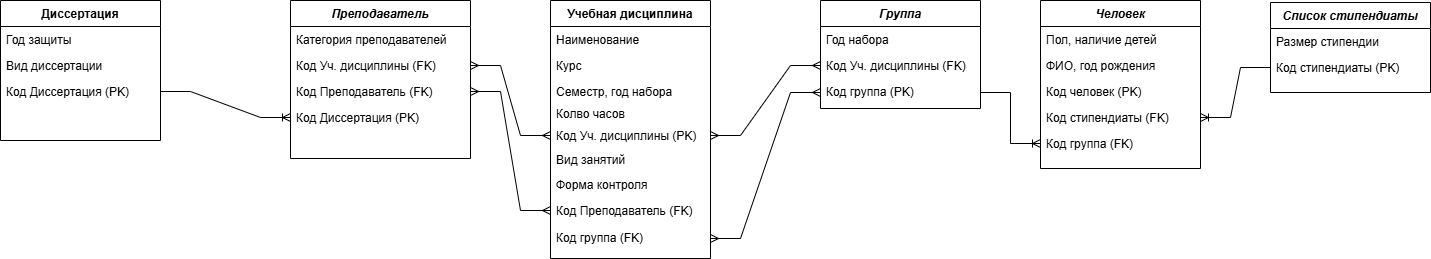

The diagram above was exported from draw.io. Its source (the exported page's mxGraphModel, read from the mxfile embedded in the PNG):
<mxGraphModel dx="1577" dy="409" grid="1" gridSize="10" guides="1" tooltips="1" connect="1" arrows="1" fold="1" page="1" pageScale="1" pageWidth="827" pageHeight="1169" math="0" shadow="0">
  <root>
    <mxCell id="WIyWlLk6GJQsqaUBKTNV-0" />
    <mxCell id="WIyWlLk6GJQsqaUBKTNV-1" parent="WIyWlLk6GJQsqaUBKTNV-0" />
    <mxCell id="zkfFHV4jXpPFQw0GAbJ--0" value="Человек" style="swimlane;fontStyle=3;align=center;verticalAlign=top;childLayout=stackLayout;horizontal=1;startSize=26;horizontalStack=0;resizeParent=1;resizeLast=0;collapsible=1;marginBottom=0;rounded=0;shadow=0;strokeWidth=1;" parent="WIyWlLk6GJQsqaUBKTNV-1" vertex="1">
      <mxGeometry x="490" y="122" width="160" height="168" as="geometry">
        <mxRectangle x="220" y="120" width="160" height="26" as="alternateBounds" />
      </mxGeometry>
    </mxCell>
    <mxCell id="zkfFHV4jXpPFQw0GAbJ--1" value="Пол, наличие детей" style="text;align=left;verticalAlign=top;spacingLeft=4;spacingRight=4;overflow=hidden;rotatable=0;points=[[0,0.5],[1,0.5]];portConstraint=eastwest;" parent="zkfFHV4jXpPFQw0GAbJ--0" vertex="1">
      <mxGeometry y="26" width="160" height="26" as="geometry" />
    </mxCell>
    <mxCell id="zkfFHV4jXpPFQw0GAbJ--2" value="ФИО, год рождения" style="text;align=left;verticalAlign=top;spacingLeft=4;spacingRight=4;overflow=hidden;rotatable=0;points=[[0,0.5],[1,0.5]];portConstraint=eastwest;rounded=0;shadow=0;html=0;" parent="zkfFHV4jXpPFQw0GAbJ--0" vertex="1">
      <mxGeometry y="52" width="160" height="26" as="geometry" />
    </mxCell>
    <mxCell id="zkfFHV4jXpPFQw0GAbJ--3" value="Код человек (PK)" style="text;align=left;verticalAlign=top;spacingLeft=4;spacingRight=4;overflow=hidden;rotatable=0;points=[[0,0.5],[1,0.5]];portConstraint=eastwest;rounded=0;shadow=0;html=0;" parent="zkfFHV4jXpPFQw0GAbJ--0" vertex="1">
      <mxGeometry y="78" width="160" height="26" as="geometry" />
    </mxCell>
    <mxCell id="5BowRL8V8wihVsFPgJzV-10" value="Код стипендиаты (FK)" style="text;align=left;verticalAlign=top;spacingLeft=4;spacingRight=4;overflow=hidden;rotatable=0;points=[[0,0.5],[1,0.5]];portConstraint=eastwest;" vertex="1" parent="zkfFHV4jXpPFQw0GAbJ--0">
      <mxGeometry y="104" width="160" height="26" as="geometry" />
    </mxCell>
    <mxCell id="5BowRL8V8wihVsFPgJzV-13" value="Код группа (FK)" style="text;align=left;verticalAlign=top;spacingLeft=4;spacingRight=4;overflow=hidden;rotatable=0;points=[[0,0.5],[1,0.5]];portConstraint=eastwest;" vertex="1" parent="zkfFHV4jXpPFQw0GAbJ--0">
      <mxGeometry y="130" width="160" height="26" as="geometry" />
    </mxCell>
    <mxCell id="zkfFHV4jXpPFQw0GAbJ--6" value="Учебная дисциплина" style="swimlane;fontStyle=1;align=center;verticalAlign=top;childLayout=stackLayout;horizontal=1;startSize=26;horizontalStack=0;resizeParent=1;resizeLast=0;collapsible=1;marginBottom=0;rounded=0;shadow=0;strokeWidth=1;" parent="WIyWlLk6GJQsqaUBKTNV-1" vertex="1">
      <mxGeometry y="122" width="160" height="258" as="geometry">
        <mxRectangle y="122" width="160" height="26" as="alternateBounds" />
      </mxGeometry>
    </mxCell>
    <mxCell id="zkfFHV4jXpPFQw0GAbJ--7" value="Наименование" style="text;align=left;verticalAlign=top;spacingLeft=4;spacingRight=4;overflow=hidden;rotatable=0;points=[[0,0.5],[1,0.5]];portConstraint=eastwest;" parent="zkfFHV4jXpPFQw0GAbJ--6" vertex="1">
      <mxGeometry y="26" width="160" height="26" as="geometry" />
    </mxCell>
    <mxCell id="zkfFHV4jXpPFQw0GAbJ--8" value="Курс" style="text;align=left;verticalAlign=top;spacingLeft=4;spacingRight=4;overflow=hidden;rotatable=0;points=[[0,0.5],[1,0.5]];portConstraint=eastwest;rounded=0;shadow=0;html=0;" parent="zkfFHV4jXpPFQw0GAbJ--6" vertex="1">
      <mxGeometry y="52" width="160" height="26" as="geometry" />
    </mxCell>
    <mxCell id="zkfFHV4jXpPFQw0GAbJ--10" value="Семестр, год набора" style="text;align=left;verticalAlign=top;spacingLeft=4;spacingRight=4;overflow=hidden;rotatable=0;points=[[0,0.5],[1,0.5]];portConstraint=eastwest;fontStyle=0" parent="zkfFHV4jXpPFQw0GAbJ--6" vertex="1">
      <mxGeometry y="78" width="160" height="22" as="geometry" />
    </mxCell>
    <mxCell id="zkfFHV4jXpPFQw0GAbJ--11" value="Колво часов" style="text;align=left;verticalAlign=top;spacingLeft=4;spacingRight=4;overflow=hidden;rotatable=0;points=[[0,0.5],[1,0.5]];portConstraint=eastwest;" parent="zkfFHV4jXpPFQw0GAbJ--6" vertex="1">
      <mxGeometry y="100" width="160" height="26" as="geometry" />
    </mxCell>
    <mxCell id="zkfFHV4jXpPFQw0GAbJ--17" value="Диссертация" style="swimlane;fontStyle=1;align=center;verticalAlign=top;childLayout=stackLayout;horizontal=1;startSize=26;horizontalStack=0;resizeParent=1;resizeLast=0;collapsible=1;marginBottom=0;rounded=0;shadow=0;strokeWidth=1;" parent="WIyWlLk6GJQsqaUBKTNV-1" vertex="1">
      <mxGeometry x="-550" y="122" width="160" height="140" as="geometry">
        <mxRectangle x="550" y="140" width="160" height="26" as="alternateBounds" />
      </mxGeometry>
    </mxCell>
    <mxCell id="zkfFHV4jXpPFQw0GAbJ--18" value="Год защиты" style="text;align=left;verticalAlign=top;spacingLeft=4;spacingRight=4;overflow=hidden;rotatable=0;points=[[0,0.5],[1,0.5]];portConstraint=eastwest;" parent="zkfFHV4jXpPFQw0GAbJ--17" vertex="1">
      <mxGeometry y="26" width="160" height="26" as="geometry" />
    </mxCell>
    <mxCell id="zkfFHV4jXpPFQw0GAbJ--19" value="Вид диссертации" style="text;align=left;verticalAlign=top;spacingLeft=4;spacingRight=4;overflow=hidden;rotatable=0;points=[[0,0.5],[1,0.5]];portConstraint=eastwest;rounded=0;shadow=0;html=0;" parent="zkfFHV4jXpPFQw0GAbJ--17" vertex="1">
      <mxGeometry y="52" width="160" height="26" as="geometry" />
    </mxCell>
    <mxCell id="7uAexBNcxK6g4WccrvgK-12" value="Код Диссертация (PK)" style="text;align=left;verticalAlign=top;spacingLeft=4;spacingRight=4;overflow=hidden;rotatable=0;points=[[0,0.5],[1,0.5]];portConstraint=eastwest;rounded=0;shadow=0;html=0;" parent="zkfFHV4jXpPFQw0GAbJ--17" vertex="1">
      <mxGeometry y="78" width="160" height="26" as="geometry" />
    </mxCell>
    <mxCell id="7uAexBNcxK6g4WccrvgK-0" value="Вид занятий" style="text;align=left;verticalAlign=top;spacingLeft=4;spacingRight=4;overflow=hidden;rotatable=0;points=[[0,0.5],[1,0.5]];portConstraint=eastwest;" parent="WIyWlLk6GJQsqaUBKTNV-1" vertex="1">
      <mxGeometry y="268" width="160" height="26" as="geometry" />
    </mxCell>
    <mxCell id="7uAexBNcxK6g4WccrvgK-1" value="Форма контроля" style="text;align=left;verticalAlign=top;spacingLeft=4;spacingRight=4;overflow=hidden;rotatable=0;points=[[0,0.5],[1,0.5]];portConstraint=eastwest;" parent="WIyWlLk6GJQsqaUBKTNV-1" vertex="1">
      <mxGeometry y="293" width="160" height="26" as="geometry" />
    </mxCell>
    <mxCell id="7uAexBNcxK6g4WccrvgK-2" value="Список стипендиаты" style="swimlane;fontStyle=3;align=center;verticalAlign=top;childLayout=stackLayout;horizontal=1;startSize=26;horizontalStack=0;resizeParent=1;resizeLast=0;collapsible=1;marginBottom=0;rounded=0;shadow=0;strokeWidth=1;" parent="WIyWlLk6GJQsqaUBKTNV-1" vertex="1">
      <mxGeometry x="720" y="124" width="160" height="90" as="geometry">
        <mxRectangle x="220" y="120" width="160" height="26" as="alternateBounds" />
      </mxGeometry>
    </mxCell>
    <mxCell id="7uAexBNcxK6g4WccrvgK-3" value="Размер стипендии" style="text;align=left;verticalAlign=top;spacingLeft=4;spacingRight=4;overflow=hidden;rotatable=0;points=[[0,0.5],[1,0.5]];portConstraint=eastwest;" parent="7uAexBNcxK6g4WccrvgK-2" vertex="1">
      <mxGeometry y="26" width="160" height="26" as="geometry" />
    </mxCell>
    <mxCell id="7uAexBNcxK6g4WccrvgK-13" value="Код стипендиаты (PK)" style="text;align=left;verticalAlign=top;spacingLeft=4;spacingRight=4;overflow=hidden;rotatable=0;points=[[0,0.5],[1,0.5]];portConstraint=eastwest;" parent="7uAexBNcxK6g4WccrvgK-2" vertex="1">
      <mxGeometry y="52" width="160" height="26" as="geometry" />
    </mxCell>
    <mxCell id="7uAexBNcxK6g4WccrvgK-6" value="Группа" style="swimlane;fontStyle=3;align=center;verticalAlign=top;childLayout=stackLayout;horizontal=1;startSize=26;horizontalStack=0;resizeParent=1;resizeLast=0;collapsible=1;marginBottom=0;rounded=0;shadow=0;strokeWidth=1;" parent="WIyWlLk6GJQsqaUBKTNV-1" vertex="1">
      <mxGeometry x="270" y="122" width="160" height="108" as="geometry">
        <mxRectangle x="220" y="120" width="160" height="26" as="alternateBounds" />
      </mxGeometry>
    </mxCell>
    <mxCell id="7uAexBNcxK6g4WccrvgK-7" value="Год набора" style="text;align=left;verticalAlign=top;spacingLeft=4;spacingRight=4;overflow=hidden;rotatable=0;points=[[0,0.5],[1,0.5]];portConstraint=eastwest;" parent="7uAexBNcxK6g4WccrvgK-6" vertex="1">
      <mxGeometry y="26" width="160" height="26" as="geometry" />
    </mxCell>
    <mxCell id="5BowRL8V8wihVsFPgJzV-15" value="Код Уч. дисциплины (FK)" style="text;align=left;verticalAlign=top;spacingLeft=4;spacingRight=4;overflow=hidden;rotatable=0;points=[[0,0.5],[1,0.5]];portConstraint=eastwest;" vertex="1" parent="7uAexBNcxK6g4WccrvgK-6">
      <mxGeometry y="52" width="160" height="26" as="geometry" />
    </mxCell>
    <mxCell id="7uAexBNcxK6g4WccrvgK-15" value="Код группа (PK)" style="text;align=left;verticalAlign=top;spacingLeft=4;spacingRight=4;overflow=hidden;rotatable=0;points=[[0,0.5],[1,0.5]];portConstraint=eastwest;" parent="7uAexBNcxK6g4WccrvgK-6" vertex="1">
      <mxGeometry y="78" width="160" height="28" as="geometry" />
    </mxCell>
    <mxCell id="7uAexBNcxK6g4WccrvgK-8" value="Преподаватель" style="swimlane;fontStyle=3;align=center;verticalAlign=top;childLayout=stackLayout;horizontal=1;startSize=26;horizontalStack=0;resizeParent=1;resizeLast=0;collapsible=1;marginBottom=0;rounded=0;shadow=0;strokeWidth=1;" parent="WIyWlLk6GJQsqaUBKTNV-1" vertex="1">
      <mxGeometry x="-260" y="122" width="180" height="158" as="geometry">
        <mxRectangle x="1060" y="120" width="160" height="26" as="alternateBounds" />
      </mxGeometry>
    </mxCell>
    <mxCell id="7uAexBNcxK6g4WccrvgK-9" value="Категория преподавателей" style="text;align=left;verticalAlign=top;spacingLeft=4;spacingRight=4;overflow=hidden;rotatable=0;points=[[0,0.5],[1,0.5]];portConstraint=eastwest;" parent="7uAexBNcxK6g4WccrvgK-8" vertex="1">
      <mxGeometry y="26" width="180" height="26" as="geometry" />
    </mxCell>
    <mxCell id="7uAexBNcxK6g4WccrvgK-16" value="Код Уч. дисциплины (FK)" style="text;align=left;verticalAlign=top;spacingLeft=4;spacingRight=4;overflow=hidden;rotatable=0;points=[[0,0.5],[1,0.5]];portConstraint=eastwest;" parent="7uAexBNcxK6g4WccrvgK-8" vertex="1">
      <mxGeometry y="52" width="180" height="26" as="geometry" />
    </mxCell>
    <mxCell id="5BowRL8V8wihVsFPgJzV-2" value="Код Преподаватель (FK)" style="text;align=left;verticalAlign=top;spacingLeft=4;spacingRight=4;overflow=hidden;rotatable=0;points=[[0,0.5],[1,0.5]];portConstraint=eastwest;" vertex="1" parent="7uAexBNcxK6g4WccrvgK-8">
      <mxGeometry y="78" width="180" height="26" as="geometry" />
    </mxCell>
    <mxCell id="5BowRL8V8wihVsFPgJzV-6" value="Код Диссертация (PK)" style="text;align=left;verticalAlign=top;spacingLeft=4;spacingRight=4;overflow=hidden;rotatable=0;points=[[0,0.5],[1,0.5]];portConstraint=eastwest;rounded=0;shadow=0;html=0;" vertex="1" parent="7uAexBNcxK6g4WccrvgK-8">
      <mxGeometry y="104" width="180" height="26" as="geometry" />
    </mxCell>
    <mxCell id="7uAexBNcxK6g4WccrvgK-10" value="Код Уч. дисциплины (PK)" style="text;align=left;verticalAlign=top;spacingLeft=4;spacingRight=4;overflow=hidden;rotatable=0;points=[[0,0.5],[1,0.5]];portConstraint=eastwest;" parent="WIyWlLk6GJQsqaUBKTNV-1" vertex="1">
      <mxGeometry y="244" width="160" height="26" as="geometry" />
    </mxCell>
    <mxCell id="5BowRL8V8wihVsFPgJzV-0" value="Код Преподаватель (FK)" style="text;align=left;verticalAlign=top;spacingLeft=4;spacingRight=4;overflow=hidden;rotatable=0;points=[[0,0.5],[1,0.5]];portConstraint=eastwest;" vertex="1" parent="WIyWlLk6GJQsqaUBKTNV-1">
      <mxGeometry y="319" width="160" height="26" as="geometry" />
    </mxCell>
    <mxCell id="5BowRL8V8wihVsFPgJzV-17" value="" style="edgeStyle=entityRelationEdgeStyle;fontSize=12;html=1;endArrow=ERoneToMany;rounded=0;entryX=0;entryY=0.5;entryDx=0;entryDy=0;exitX=1;exitY=0.5;exitDx=0;exitDy=0;" edge="1" parent="WIyWlLk6GJQsqaUBKTNV-1" source="7uAexBNcxK6g4WccrvgK-12" target="5BowRL8V8wihVsFPgJzV-6">
      <mxGeometry width="100" height="100" relative="1" as="geometry">
        <mxPoint x="-400" y="345" as="sourcePoint" />
        <mxPoint x="-300" y="245" as="targetPoint" />
      </mxGeometry>
    </mxCell>
    <mxCell id="5BowRL8V8wihVsFPgJzV-18" value="" style="edgeStyle=entityRelationEdgeStyle;fontSize=12;html=1;endArrow=ERmany;startArrow=ERmany;rounded=0;exitX=1;exitY=0.5;exitDx=0;exitDy=0;entryX=0;entryY=0.5;entryDx=0;entryDy=0;" edge="1" parent="WIyWlLk6GJQsqaUBKTNV-1" source="7uAexBNcxK6g4WccrvgK-16" target="7uAexBNcxK6g4WccrvgK-10">
      <mxGeometry width="100" height="100" relative="1" as="geometry">
        <mxPoint x="-40" y="250" as="sourcePoint" />
        <mxPoint x="60" y="150" as="targetPoint" />
      </mxGeometry>
    </mxCell>
    <mxCell id="5BowRL8V8wihVsFPgJzV-19" value="" style="edgeStyle=entityRelationEdgeStyle;fontSize=12;html=1;endArrow=ERmany;startArrow=ERmany;rounded=0;exitX=1;exitY=0.5;exitDx=0;exitDy=0;entryX=0;entryY=0.5;entryDx=0;entryDy=0;" edge="1" parent="WIyWlLk6GJQsqaUBKTNV-1" source="5BowRL8V8wihVsFPgJzV-2" target="5BowRL8V8wihVsFPgJzV-0">
      <mxGeometry width="100" height="100" relative="1" as="geometry">
        <mxPoint x="-70" y="197" as="sourcePoint" />
        <mxPoint x="10" y="267" as="targetPoint" />
      </mxGeometry>
    </mxCell>
    <mxCell id="5BowRL8V8wihVsFPgJzV-20" value="" style="edgeStyle=entityRelationEdgeStyle;fontSize=12;html=1;endArrow=ERmany;startArrow=ERmany;rounded=0;exitX=1;exitY=0.5;exitDx=0;exitDy=0;entryX=0;entryY=0.5;entryDx=0;entryDy=0;" edge="1" parent="WIyWlLk6GJQsqaUBKTNV-1" source="5BowRL8V8wihVsFPgJzV-21" target="7uAexBNcxK6g4WccrvgK-15">
      <mxGeometry width="100" height="100" relative="1" as="geometry">
        <mxPoint x="170" y="360" as="sourcePoint" />
        <mxPoint x="260" y="190" as="targetPoint" />
      </mxGeometry>
    </mxCell>
    <mxCell id="5BowRL8V8wihVsFPgJzV-21" value="Код группа (FK)" style="text;align=left;verticalAlign=top;spacingLeft=4;spacingRight=4;overflow=hidden;rotatable=0;points=[[0,0.5],[1,0.5]];portConstraint=eastwest;" vertex="1" parent="WIyWlLk6GJQsqaUBKTNV-1">
      <mxGeometry y="346" width="160" height="28" as="geometry" />
    </mxCell>
    <mxCell id="5BowRL8V8wihVsFPgJzV-22" value="" style="edgeStyle=entityRelationEdgeStyle;fontSize=12;html=1;endArrow=ERoneToMany;rounded=0;exitX=1;exitY=0.5;exitDx=0;exitDy=0;entryX=0;entryY=0.5;entryDx=0;entryDy=0;" edge="1" parent="WIyWlLk6GJQsqaUBKTNV-1" source="7uAexBNcxK6g4WccrvgK-15" target="5BowRL8V8wihVsFPgJzV-13">
      <mxGeometry width="100" height="100" relative="1" as="geometry">
        <mxPoint x="480" y="230" as="sourcePoint" />
        <mxPoint x="580" y="130" as="targetPoint" />
      </mxGeometry>
    </mxCell>
    <mxCell id="5BowRL8V8wihVsFPgJzV-23" value="" style="edgeStyle=entityRelationEdgeStyle;fontSize=12;html=1;endArrow=ERoneToMany;rounded=0;entryX=1;entryY=0.5;entryDx=0;entryDy=0;exitX=0;exitY=0.5;exitDx=0;exitDy=0;" edge="1" parent="WIyWlLk6GJQsqaUBKTNV-1" source="7uAexBNcxK6g4WccrvgK-13" target="5BowRL8V8wihVsFPgJzV-10">
      <mxGeometry width="100" height="100" relative="1" as="geometry">
        <mxPoint x="680" y="210" as="sourcePoint" />
        <mxPoint x="780" y="110" as="targetPoint" />
      </mxGeometry>
    </mxCell>
    <mxCell id="5BowRL8V8wihVsFPgJzV-24" value="" style="edgeStyle=entityRelationEdgeStyle;fontSize=12;html=1;endArrow=ERmany;startArrow=ERmany;rounded=0;exitX=1;exitY=0.5;exitDx=0;exitDy=0;entryX=0;entryY=0.5;entryDx=0;entryDy=0;" edge="1" parent="WIyWlLk6GJQsqaUBKTNV-1" source="7uAexBNcxK6g4WccrvgK-10" target="5BowRL8V8wihVsFPgJzV-15">
      <mxGeometry width="100" height="100" relative="1" as="geometry">
        <mxPoint x="170" y="370" as="sourcePoint" />
        <mxPoint x="280" y="224" as="targetPoint" />
      </mxGeometry>
    </mxCell>
  </root>
</mxGraphModel>